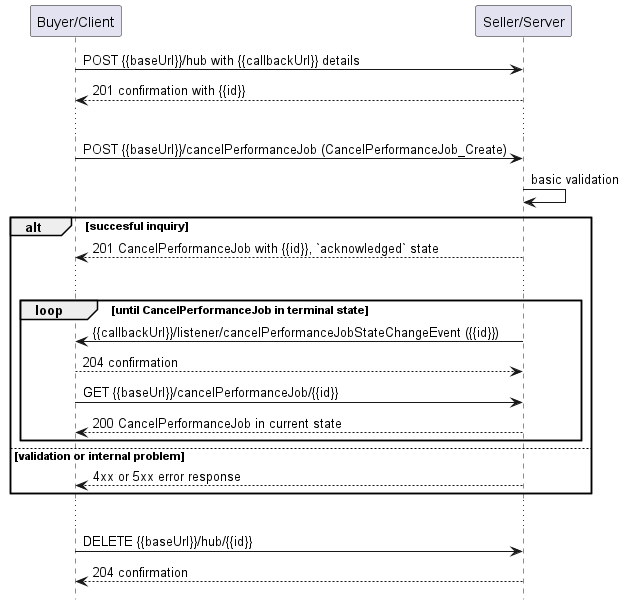

The diagram above was rendered by PlantUML. Its source (embedded in the PNG):
@startuml useCase12Notification

hide footbox

participant "Buyer/Client" as B
participant "Seller/Server" as S

B -> S: POST {{baseUrl}}/hub with {{callbackUrl}} details
S --> B: 201 confirmation with {{id}}
...
B -> S: POST {{baseUrl}}/cancelPerformanceJob (CancelPerformanceJob_Create)
S -> S: basic validation

alt succesful inquiry
  S --> B: 201 CancelPerformanceJob with {{id}}, `acknowledged` state 
  ...

  group loop [until CancelPerformanceJob in terminal state]
      S -> B: {{callbackUrl}}/listener/cancelPerformanceJobStateChangeEvent ({{id}})
      B --> S: 204 confirmation
      B -> S:   GET {{baseUrl}}/cancelPerformanceJob/{{id}}
      return 200 CancelPerformanceJob in current state
  end

else validation or internal problem
  S --> B : 4xx or 5xx error response
end 

...

B -> S : DELETE {{baseUrl}}/hub/{{id}} 
S --> B : 204 confirmation

@enduml